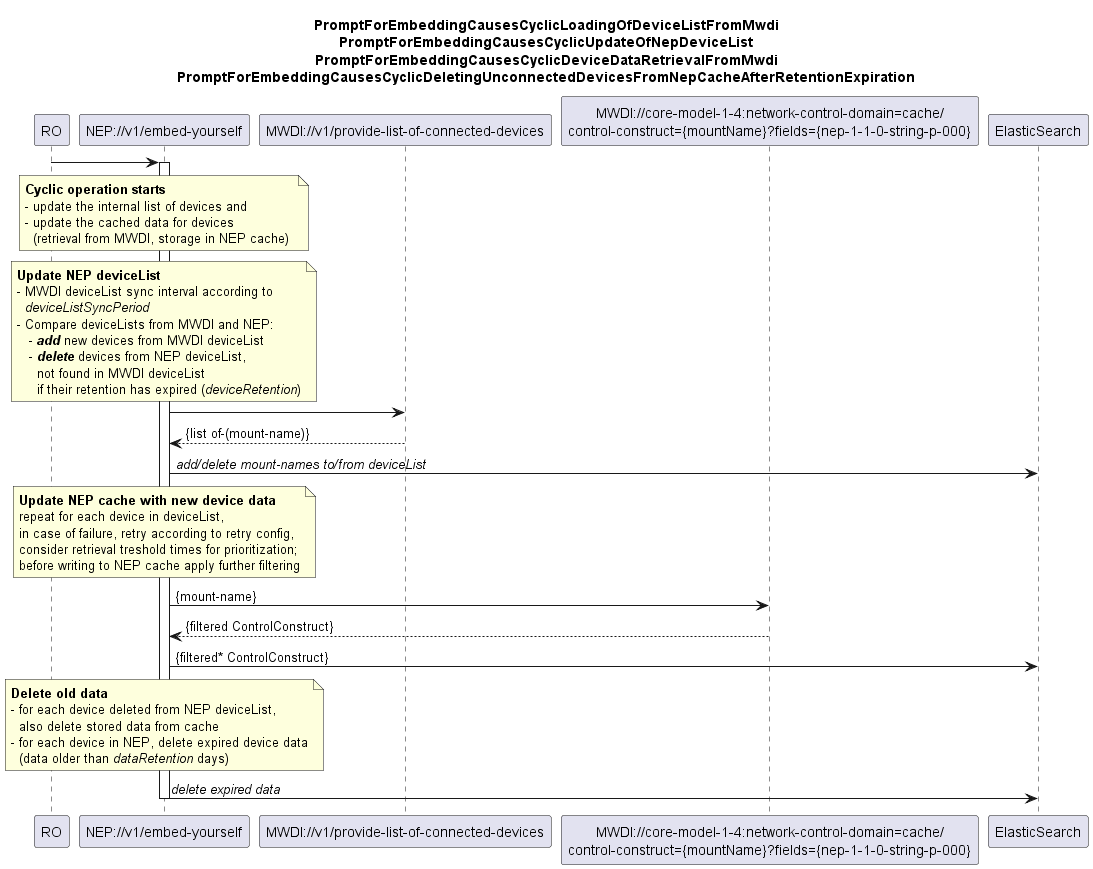

The diagram above was rendered by PlantUML. Its source (embedded in the PNG):
@startuml 00x_CyclicOperationBasedDeviceListAndDataSync
skinparam responseMessageBelowArrow true

title
PromptForEmbeddingCausesCyclicLoadingOfDeviceListFromMwdi
PromptForEmbeddingCausesCyclicUpdateOfNepDeviceList
PromptForEmbeddingCausesCyclicDeviceDataRetrievalFromMwdi
PromptForEmbeddingCausesCyclicDeletingUnconnectedDevicesFromNepCacheAfterRetentionExpiration
end title

participant "RO" as ro
participant "NEP://v1/embed-yourself" as nep
participant "MWDI://v1/provide-list-of-connected-devices" as mwdiDev
participant "MWDI://core-model-1-4:network-control-domain=cache/\ncontrol-construct={mountName}?fields={nep-1-1-0-string-p-000}" as mwdiCC
participant "ElasticSearch" as es

ro -> nep
activate nep

'general info
note over nep
<b>Cyclic operation starts</b>
- update the internal list of devices and 
- update the cached data for devices
  (retrieval from MWDI, storage in NEP cache) 
end note

'get deviceList from MWDI, update NEP deviceList
note over nep
<b>Update NEP deviceList</b>
- MWDI deviceList sync interval according to 
  <i>deviceListSyncPeriod</i>
- Compare deviceLists from MWDI and NEP:
   - <b><i>add</i></b> new devices from MWDI deviceList
   - <b><i>delete</i></b> devices from NEP deviceList, 
     not found in MWDI deviceList
     if their retention has expired (<i>deviceRetention</i>)
end note
  nep -> mwdiDev
  mwdiDev --> nep: {list of-(mount-name)}
  nep -> es: <i>add/delete mount-names to/from deviceList</i>

'fetch new data
note over nep
  <b>Update NEP cache with new device data</b>
  repeat for each device in deviceList,
  in case of failure, retry according to retry config,
  consider retrieval treshold times for prioritization;
  before writing to NEP cache apply further filtering
end note
  nep -> mwdiCC: {mount-name}
  mwdiCC --> nep: {filtered ControlConstruct}
  nep -> es: {filtered* ControlConstruct}

'delete expired devices and data
note over nep
  <b>Delete old data</b>
  - for each device deleted from NEP deviceList,
    also delete stored data from cache
  - for each device in NEP, delete expired device data
    (data older than <i>dataRetention</i> days)
end note
  nep -> es: <i>delete expired data</i>

deactivate nep

@enduml